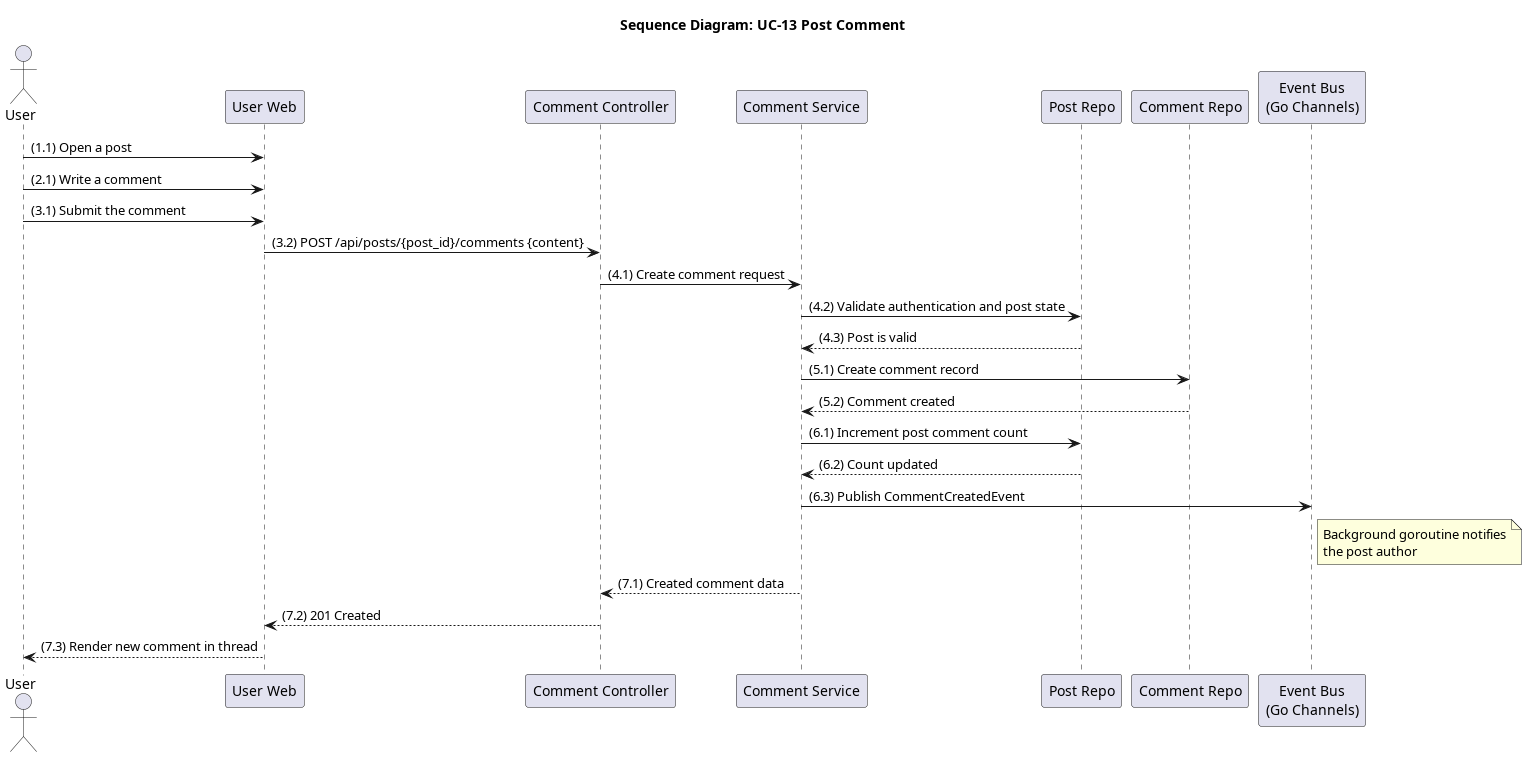

The diagram above was rendered by PlantUML. Its source (embedded in the PNG):
@startuml seq_13_post_comment
title Sequence Diagram: UC-13 Post Comment

actor User
participant "User Web" as Frontend
participant "Comment Controller" as Controller
participant "Comment Service" as Service
participant "Post Repo" as PostRepo
participant "Comment Repo" as CommentRepo
participant "Event Bus\n(Go Channels)" as EventBus

User -> Frontend: (1.1) Open a post
User -> Frontend: (2.1) Write a comment
User -> Frontend: (3.1) Submit the comment
Frontend -> Controller: (3.2) POST /api/posts/{post_id}/comments {content}
Controller -> Service: (4.1) Create comment request
Service -> PostRepo: (4.2) Validate authentication and post state
PostRepo --> Service: (4.3) Post is valid

Service -> CommentRepo: (5.1) Create comment record
CommentRepo --> Service: (5.2) Comment created
Service -> PostRepo: (6.1) Increment post comment count
PostRepo --> Service: (6.2) Count updated

Service -> EventBus: (6.3) Publish CommentCreatedEvent
note right of EventBus
  Background goroutine notifies
  the post author
end note

Service --> Controller: (7.1) Created comment data
Controller --> Frontend: (7.2) 201 Created
Frontend --> User: (7.3) Render new comment in thread
@enduml